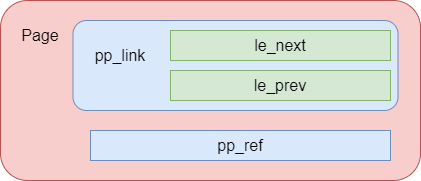

The diagram above was exported from draw.io. Its source (the exported page's mxGraphModel, read from the mxfile embedded in the PNG):
<mxGraphModel dx="1038" dy="649" grid="1" gridSize="10" guides="1" tooltips="1" connect="1" arrows="1" fold="1" page="1" pageScale="1" pageWidth="827" pageHeight="1169" math="0" shadow="0">
  <root>
    <mxCell id="0" />
    <mxCell id="1" parent="0" />
    <mxCell id="a-aTMoQCUO6IdiX3FA5M-1" value="" style="rounded=1;whiteSpace=wrap;html=1;fillColor=#f8cecc;strokeColor=#b85450;" vertex="1" parent="1">
      <mxGeometry x="140" y="250" width="420" height="180" as="geometry" />
    </mxCell>
    <mxCell id="a-aTMoQCUO6IdiX3FA5M-2" value="" style="rounded=1;whiteSpace=wrap;html=1;fillColor=#dae8fc;strokeColor=#6c8ebf;" vertex="1" parent="1">
      <mxGeometry x="212.5" y="270" width="325" height="90" as="geometry" />
    </mxCell>
    <mxCell id="a-aTMoQCUO6IdiX3FA5M-3" value="&lt;font style=&quot;font-size: 16px&quot;&gt;pp_link&lt;/font&gt;" style="text;html=1;strokeColor=none;fillColor=none;align=center;verticalAlign=middle;whiteSpace=wrap;rounded=0;" vertex="1" parent="1">
      <mxGeometry x="230" y="290" width="60" height="30" as="geometry" />
    </mxCell>
    <mxCell id="a-aTMoQCUO6IdiX3FA5M-4" value="le_next" style="rounded=0;whiteSpace=wrap;html=1;fontSize=16;fillColor=#d5e8d4;strokeColor=#82b366;" vertex="1" parent="1">
      <mxGeometry x="310" y="280" width="220" height="30" as="geometry" />
    </mxCell>
    <mxCell id="a-aTMoQCUO6IdiX3FA5M-6" value="le_prev" style="rounded=0;whiteSpace=wrap;html=1;fontSize=16;fillColor=#d5e8d4;strokeColor=#82b366;" vertex="1" parent="1">
      <mxGeometry x="310" y="320" width="220" height="30" as="geometry" />
    </mxCell>
    <mxCell id="a-aTMoQCUO6IdiX3FA5M-7" value="pp_ref" style="rounded=0;whiteSpace=wrap;html=1;fontSize=16;fillColor=#dae8fc;strokeColor=#6c8ebf;" vertex="1" parent="1">
      <mxGeometry x="230" y="380" width="300" height="30" as="geometry" />
    </mxCell>
    <mxCell id="a-aTMoQCUO6IdiX3FA5M-8" value="Page" style="text;html=1;strokeColor=none;fillColor=none;align=center;verticalAlign=middle;whiteSpace=wrap;rounded=0;fontSize=16;" vertex="1" parent="1">
      <mxGeometry x="150" y="270" width="60" height="30" as="geometry" />
    </mxCell>
  </root>
</mxGraphModel>